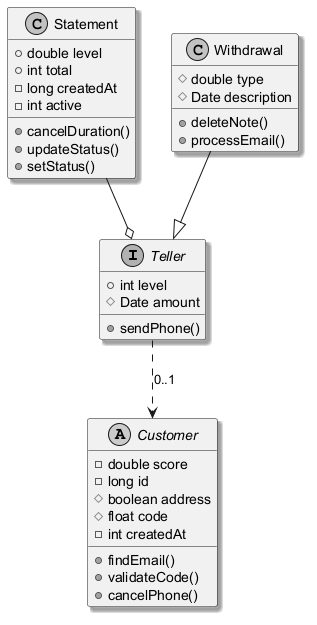

The diagram above was rendered by PlantUML. Its source (embedded in the PNG):
@startuml
skinparam monochrome true
skinparam shadowing true
interface Teller {
  +int level
  #Date amount
  +sendPhone()
}
abstract class Customer {
  -double score
  -long id
  #boolean address
  #float code
  -int createdAt
  +findEmail()
  +validateCode()
  +cancelPhone()
}
class Statement {
  +double level
  +int total
  -long createdAt
  -int active
  +cancelDuration()
  +updateStatus()
  +setStatus()
}
class Withdrawal {
  #double type
  #Date description
  +deleteNote()
  +processEmail()
}
Statement --o Teller
Teller ..> Customer : "0..1"
Withdrawal --|> Teller
@enduml